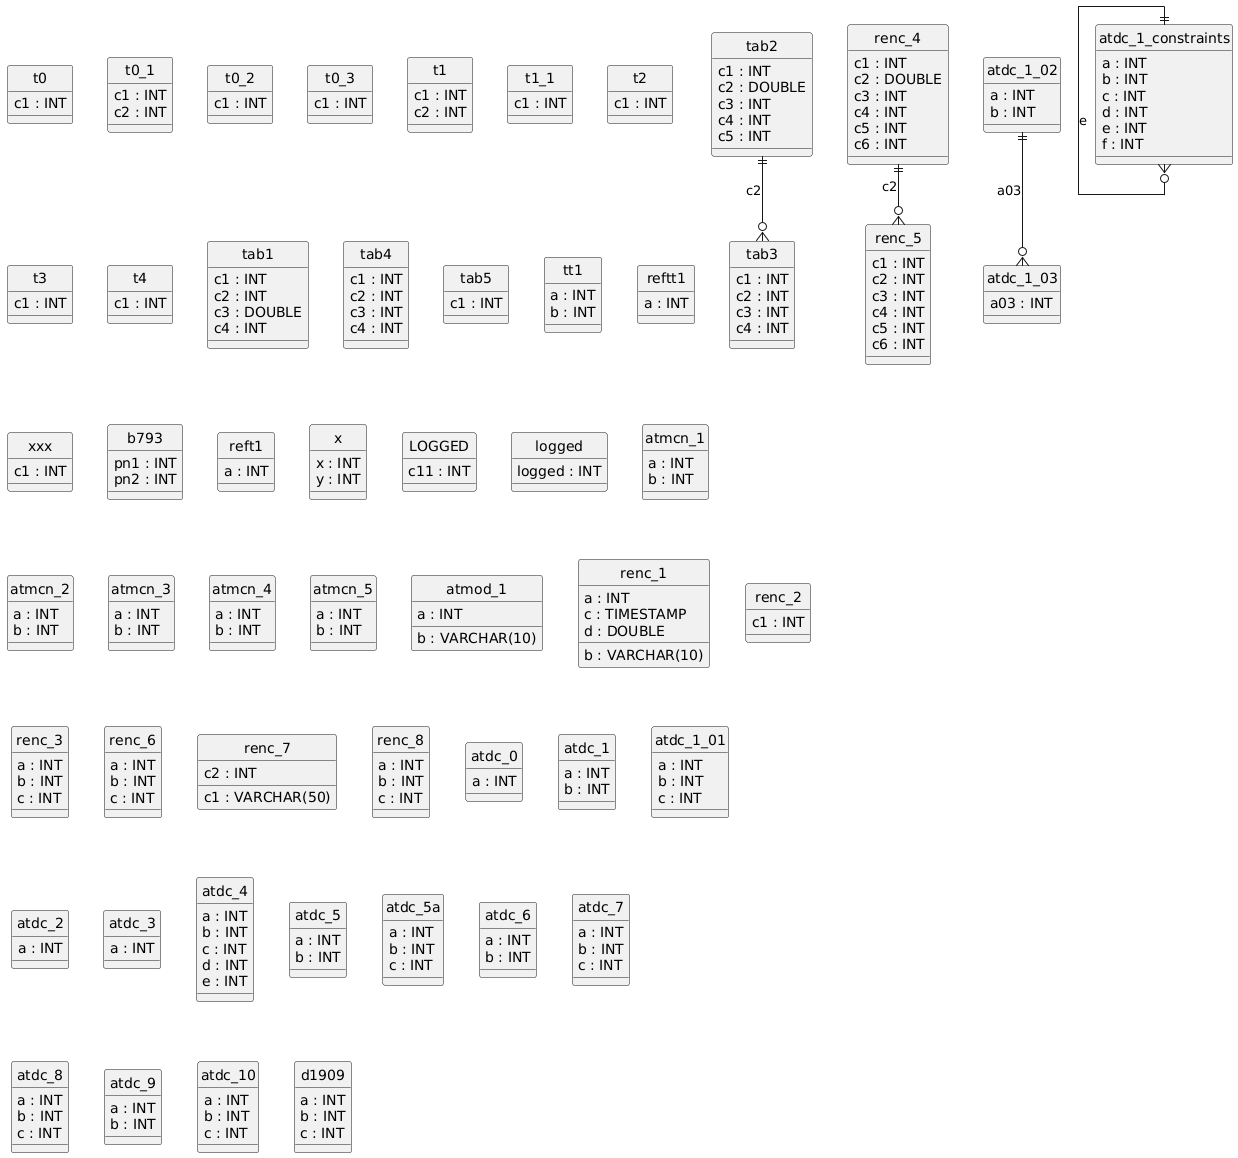

The diagram above was rendered by PlantUML. Its source (embedded in the PNG):
@startuml
hide circle
skinparam linetype ortho

entity "t0" as t0 {
  c1 : INT
}

entity "t0_1" as t0_1 {
  c1 : INT
  c2 : INT
}

entity "t0_2" as t0_2 {
  c1 : INT
}

entity "t0_3" as t0_3 {
  c1 : INT
}

entity "t1" as t1 {
  c1 : INT
  c2 : INT
}

entity "t1_1" as t1_1 {
  c1 : INT
}

entity "t2" as t2 {
  c1 : INT
}

entity "t3" as t3 {
  c1 : INT
}

entity "t4" as t4 {
  c1 : INT
}

entity "tab1" as tab1 {
  c1 : INT
  c2 : INT
  c3 : DOUBLE
  c4 : INT
}

entity "tab2" as tab2 {
  c1 : INT
  c2 : DOUBLE
  c3 : INT
  c4 : INT
  c5 : INT
}

entity "tab3" as tab3 {
  c1 : INT
  c2 : INT
  c3 : INT
  c4 : INT
}

entity "tab4" as tab4 {
  c1 : INT
  c2 : INT
  c3 : INT
  c4 : INT
}

entity "tab5" as tab5 {
  c1 : INT
}

entity "tt1" as tt1 {
  a : INT
  b : INT
}

entity "reftt1" as reftt1 {
  a : INT
}

entity "xxx" as xxx {
  c1 : INT
}

entity "b793" as b793 {
  pn1 : INT
  pn2 : INT
}

entity "reft1" as reft1 {
  a : INT
}

entity "x" as x {
  x : INT
  y : INT
}

entity "LOGGED" as LOGGED {
  c11 : INT
}

entity "logged" as logged {
  logged : INT
}

entity "atmcn_1" as atmcn_1 {
  a : INT
  b : INT
}

entity "atmcn_2" as atmcn_2 {
  a : INT
  b : INT
}

entity "atmcn_3" as atmcn_3 {
  a : INT
  b : INT
}

entity "atmcn_4" as atmcn_4 {
  a : INT
  b : INT
}

entity "atmcn_5" as atmcn_5 {
  a : INT
  b : INT
}

entity "atmod_1" as atmod_1 {
  a : INT
  b : VARCHAR(10)
}

entity "renc_1" as renc_1 {
  a : INT
  b : VARCHAR(10)
  c : TIMESTAMP
  d : DOUBLE
}

entity "renc_2" as renc_2 {
  c1 : INT
}

entity "renc_3" as renc_3 {
  a : INT
  b : INT
  c : INT
}

entity "renc_4" as renc_4 {
  c1 : INT
  c2 : DOUBLE
  c3 : INT
  c4 : INT
  c5 : INT
  c6 : INT
}

entity "renc_5" as renc_5 {
  c1 : INT
  c2 : INT
  c3 : INT
  c4 : INT
  c5 : INT
  c6 : INT
}

entity "renc_6" as renc_6 {
  a : INT
  b : INT
  c : INT
}

entity "renc_7" as renc_7 {
  c1 : VARCHAR(50)
  c2 : INT
}

entity "renc_8" as renc_8 {
  a : INT
  b : INT
  c : INT
}

entity "atdc_0" as atdc_0 {
  a : INT
}

entity "atdc_1" as atdc_1 {
  a : INT
  b : INT
}

entity "atdc_1_01" as atdc_1_01 {
  a : INT
  b : INT
  c : INT
}

entity "atdc_1_02" as atdc_1_02 {
  a : INT
  b : INT
}

entity "atdc_1_03" as atdc_1_03 {
  a03 : INT
}

entity "atdc_1_constraints" as atdc_1_constraints {
  a : INT
  b : INT
  c : INT
  d : INT
  e : INT
  f : INT
}

entity "atdc_2" as atdc_2 {
  a : INT
}

entity "atdc_3" as atdc_3 {
  a : INT
}

entity "atdc_4" as atdc_4 {
  a : INT
  b : INT
  c : INT
  d : INT
  e : INT
}

entity "atdc_5" as atdc_5 {
  a : INT
  b : INT
}

entity "atdc_5a" as atdc_5a {
  a : INT
  b : INT
  c : INT
}

entity "atdc_6" as atdc_6 {
  a : INT
  b : INT
}

entity "atdc_7" as atdc_7 {
  a : INT
  b : INT
  c : INT
}

entity "atdc_8" as atdc_8 {
  a : INT
  b : INT
  c : INT
}

entity "atdc_9" as atdc_9 {
  a : INT
  b : INT
}

entity "atdc_10" as atdc_10 {
  a : INT
  b : INT
  c : INT
}

entity "d1909" as d1909 {
  a : INT
  b : INT
  c : INT
}

tab2 ||--o{ tab3 : "c2"
renc_4 ||--o{ renc_5 : "c2"
atdc_1_02 ||--o{ atdc_1_03 : "a03"
atdc_1_constraints ||--o{ atdc_1_constraints : "e"
@enduml